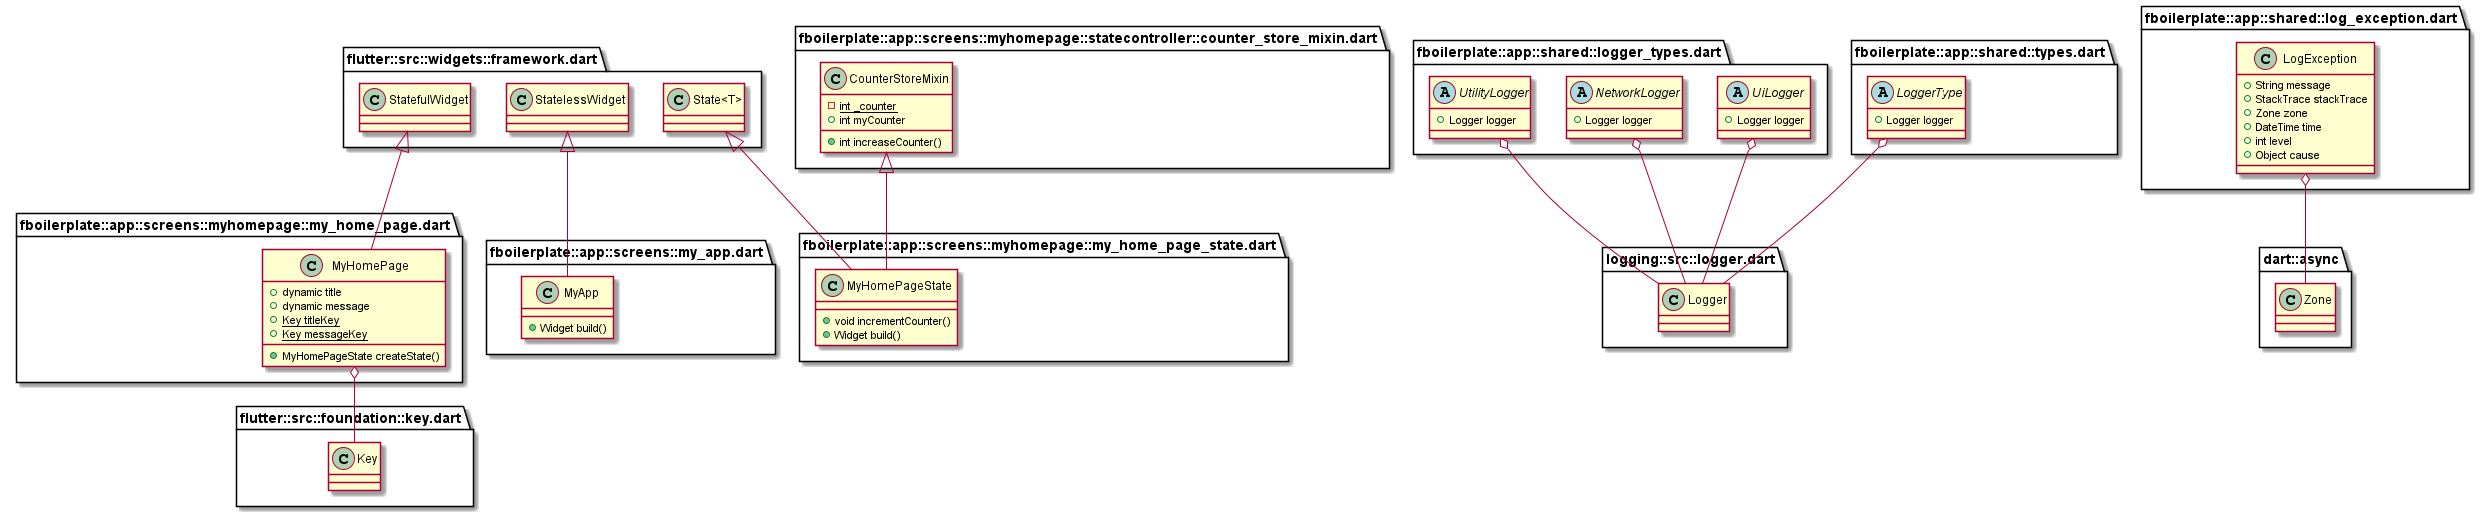

The diagram above was rendered by PlantUML. Its source (embedded in the PNG):
@startuml
set namespaceSeparator ::

class "fboilerplate::app::screens::myhomepage::my_home_page.dart::MyHomePage" {
  +dynamic title
  +dynamic message
  {static} +Key titleKey
  {static} +Key messageKey
  +MyHomePageState createState()
}

"fboilerplate::app::screens::myhomepage::my_home_page.dart::MyHomePage" o-- "flutter::src::foundation::key.dart::Key"
"flutter::src::widgets::framework.dart::StatefulWidget" <|-- "fboilerplate::app::screens::myhomepage::my_home_page.dart::MyHomePage"

class "fboilerplate::app::screens::myhomepage::my_home_page_state.dart::MyHomePageState" {
  +void incrementCounter()
  +Widget build()
}

"flutter::src::widgets::framework.dart::State<T>" <|-- "fboilerplate::app::screens::myhomepage::my_home_page_state.dart::MyHomePageState"
"fboilerplate::app::screens::myhomepage::statecontroller::counter_store_mixin.dart::CounterStoreMixin" <|-- "fboilerplate::app::screens::myhomepage::my_home_page_state.dart::MyHomePageState"

class "fboilerplate::app::screens::myhomepage::statecontroller::counter_store_mixin.dart::CounterStoreMixin" {
  {static} -int _counter
  +int myCounter
  +int increaseCounter()
}

class "fboilerplate::app::screens::my_app.dart::MyApp" {
  +Widget build()
}

"flutter::src::widgets::framework.dart::StatelessWidget" <|-- "fboilerplate::app::screens::my_app.dart::MyApp"

abstract class "fboilerplate::app::shared::logger_types.dart::UiLogger" {
  +Logger logger
}

"fboilerplate::app::shared::logger_types.dart::UiLogger" o-- "logging::src::logger.dart::Logger"

abstract class "fboilerplate::app::shared::logger_types.dart::NetworkLogger" {
  +Logger logger
}

"fboilerplate::app::shared::logger_types.dart::NetworkLogger" o-- "logging::src::logger.dart::Logger"

abstract class "fboilerplate::app::shared::logger_types.dart::UtilityLogger" {
  +Logger logger
}

"fboilerplate::app::shared::logger_types.dart::UtilityLogger" o-- "logging::src::logger.dart::Logger"

class "fboilerplate::app::shared::log_exception.dart::LogException" {
  +String message
  +StackTrace stackTrace
  +Zone zone
  +DateTime time
  +int level
  +Object cause
}

"fboilerplate::app::shared::log_exception.dart::LogException" o-- "dart::async::Zone"

abstract class "fboilerplate::app::shared::types.dart::LoggerType" {
  +Logger logger
}

"fboilerplate::app::shared::types.dart::LoggerType" o-- "logging::src::logger.dart::Logger"


@enduml